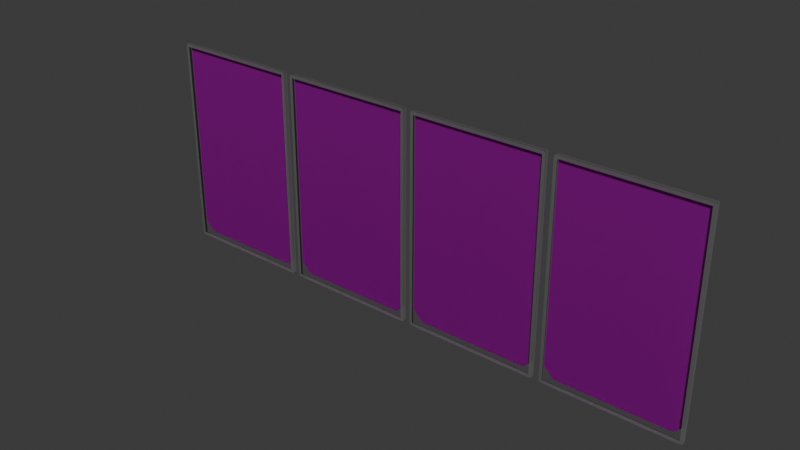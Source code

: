# Source: CardAnim.blend  (saved by Blender 4.1.23; exported with 4.5.12 LTS)
import bpy
from mathutils import Matrix  # noqa: F401  (used for matrix-valued properties, if any)

bpy.ops.wm.read_factory_settings(use_empty=True)
scene = bpy.context.scene
scene.name = 'Scene'

# ---- collections
col_collection = bpy.data.collections.new('Collection'); scene.collection.children.link(col_collection)

# ---- images (referenced by path relative to the original .blend; pixels are not part of the script)
import os
ASSET_DIR = os.environ.get("B2B_ASSET_DIR", "")  # directory of the original .blend (textures are referenced by path, not embedded)
HERE = os.path.dirname(os.path.abspath(__file__))  # packed textures are extracted next to this script under _unpacked/

def load_image(name, relpath, width, height, colorspace="sRGB"):
    """Load a texture the original file referenced (path relative to the .blend, or extracted next to this script)."""
    p = next((c for c in (os.path.join(HERE, relpath), os.path.join(ASSET_DIR, relpath)) if relpath and os.path.exists(c)), "")
    if p:
        img = bpy.data.images.load(p, check_existing=True)
        img.name = name
    else:  # same state as the original file: an image datablock whose file is absent (Cycles renders it pink)
        img = bpy.data.images.new(name, width, height)
        img.source = "FILE"
        img.filepath = "//" + (relpath or name)
    img.colorspace_settings.name = colorspace
    return img
img_texture_0_ia4_png = load_image('Texture_0_IA4.png', 'Texture_0_IA4.png', 1024, 1024, 'sRGB')

# ---- materials (node trees are filled in below, after node groups)
mat_joint_1_object_0_material_0 = bpy.data.materials.new('Joint_1_Object_0_Material_0')
mat_joint_1_object_0_material_0.use_transparent_shadow = False
mat_joint_1_object_0_material_0.metallic = 1.0
mat_joint_1_object_1_material_1 = bpy.data.materials.new('Joint_1_Object_1_Material_1')
mat_joint_1_object_1_material_1.use_transparent_shadow = False
mat_joint_1_object_1_material_1.diffuse_color = (0.8, 0.8, 0.8, 0.7)
mat_joint_1_object_1_material_1.metallic = 1.0
mat_joint_2_object_0_material_0 = bpy.data.materials.new('Joint_2_Object_0_Material_0')
mat_joint_2_object_0_material_0.use_transparent_shadow = False
mat_joint_2_object_0_material_0.metallic = 1.0
mat_joint_2_object_1_material_1 = bpy.data.materials.new('Joint_2_Object_1_Material_1')
mat_joint_2_object_1_material_1.use_transparent_shadow = False
mat_joint_2_object_1_material_1.diffuse_color = (0.8, 0.8, 0.8, 0.7)
mat_joint_2_object_1_material_1.metallic = 1.0
mat_joint_3_object_0_material_0 = bpy.data.materials.new('Joint_3_Object_0_Material_0')
mat_joint_3_object_0_material_0.use_transparent_shadow = False
mat_joint_3_object_0_material_0.metallic = 1.0
mat_joint_3_object_1_material_1 = bpy.data.materials.new('Joint_3_Object_1_Material_1')
mat_joint_3_object_1_material_1.use_transparent_shadow = False
mat_joint_3_object_1_material_1.diffuse_color = (0.8, 0.8, 0.8, 0.7)
mat_joint_3_object_1_material_1.metallic = 1.0
mat_joint_4_object_0_material_0 = bpy.data.materials.new('Joint_4_Object_0_Material_0')
mat_joint_4_object_0_material_0.use_transparent_shadow = False
mat_joint_4_object_0_material_0.metallic = 1.0
mat_joint_4_object_1_material_1 = bpy.data.materials.new('Joint_4_Object_1_Material_1')
mat_joint_4_object_1_material_1.use_transparent_shadow = False
mat_joint_4_object_1_material_1.diffuse_color = (0.8, 0.8, 0.8, 0.7)
mat_joint_4_object_1_material_1.metallic = 1.0

# ---- material node trees
mat_joint_1_object_0_material_0.use_nodes = True; mat_joint_1_object_0_material_0.node_tree.nodes.clear()
_N = mat_joint_1_object_0_material_0.node_tree.nodes; _L = mat_joint_1_object_0_material_0.node_tree.links
n0 = _N.new('ShaderNodeBsdfPrincipled'); n0.name = 'Principled BSDF'; n0.location = (0, 300)
n0.inputs[1].default_value = 1.0
n0.inputs[27].default_value = (0.0, 0.0, 0.0, 1.0)
n1 = _N.new('ShaderNodeOutputMaterial'); n1.name = 'Material Output'; n1.location = (300, 300)
n2 = _N.new('ShaderNodeTexImage'); n2.name = 'Image Texture'; n2.location = (-300, 300)
n2.label = 'Base Color'
n2.image = img_texture_0_ia4_png
n3 = _N.new('ShaderNodeRGB'); n3.name = 'RGB'; n3.location = (-300, 0)
n3.label = 'Ambient'
n3.outputs[0].default_value = (0.502, 0.502, 0.502, 1.0)
n4 = _N.new('ShaderNodeRGB'); n4.name = 'RGB.001'; n4.location = (-300, -300)
n4.label = 'Specular IOR Level'
n4.outputs[0].default_value = (1.0, 1.0, 1.0, 1.0)
n5 = _N.new('ShaderNodeRGB'); n5.name = 'RGB.002'; n5.location = (-300, -600)
n5.label = 'Reflective'
n5.outputs[0].default_value = (1.0, 1.0, 1.0, 1.0)
_L.new(n0.outputs[0], n1.inputs[0])
_L.new(n2.outputs[0], n0.inputs[0])
n1.is_active_output = True
mat_joint_1_object_1_material_1.use_nodes = True; mat_joint_1_object_1_material_1.node_tree.nodes.clear()
_N = mat_joint_1_object_1_material_1.node_tree.nodes; _L = mat_joint_1_object_1_material_1.node_tree.links
n0 = _N.new('ShaderNodeBsdfPrincipled'); n0.name = 'Principled BSDF'; n0.location = (0, 300)
n0.inputs[1].default_value = 1.0
n0.inputs[4].default_value = 0.7
n0.inputs[27].default_value = (0.0, 0.0, 0.0, 1.0)
n1 = _N.new('ShaderNodeOutputMaterial'); n1.name = 'Material Output'; n1.location = (300, 300)
n2 = _N.new('ShaderNodeRGB'); n2.name = 'RGB'; n2.location = (-300, 300)
n2.label = 'Ambient'
n2.outputs[0].default_value = (0.502, 0.502, 0.502, 1.0)
n3 = _N.new('ShaderNodeRGB'); n3.name = 'RGB.001'; n3.location = (-300, 0)
n3.label = 'Specular IOR Level'
n3.outputs[0].default_value = (1.0, 1.0, 1.0, 1.0)
n4 = _N.new('ShaderNodeRGB'); n4.name = 'RGB.002'; n4.location = (-300, -300)
n4.label = 'Reflective'
n4.outputs[0].default_value = (1.0, 1.0, 1.0, 1.0)
_L.new(n0.outputs[0], n1.inputs[0])
n1.is_active_output = True
mat_joint_2_object_0_material_0.use_nodes = True; mat_joint_2_object_0_material_0.node_tree.nodes.clear()
_N = mat_joint_2_object_0_material_0.node_tree.nodes; _L = mat_joint_2_object_0_material_0.node_tree.links
n0 = _N.new('ShaderNodeBsdfPrincipled'); n0.name = 'Principled BSDF'; n0.location = (0, 300)
n0.inputs[1].default_value = 1.0
n0.inputs[27].default_value = (0.0, 0.0, 0.0, 1.0)
n1 = _N.new('ShaderNodeOutputMaterial'); n1.name = 'Material Output'; n1.location = (300, 300)
n2 = _N.new('ShaderNodeTexImage'); n2.name = 'Image Texture'; n2.location = (-300, 300)
n2.label = 'Base Color'
n2.image = img_texture_0_ia4_png
n3 = _N.new('ShaderNodeRGB'); n3.name = 'RGB'; n3.location = (-300, 0)
n3.label = 'Ambient'
n3.outputs[0].default_value = (0.502, 0.502, 0.502, 1.0)
n4 = _N.new('ShaderNodeRGB'); n4.name = 'RGB.001'; n4.location = (-300, -300)
n4.label = 'Specular IOR Level'
n4.outputs[0].default_value = (1.0, 1.0, 1.0, 1.0)
n5 = _N.new('ShaderNodeRGB'); n5.name = 'RGB.002'; n5.location = (-300, -600)
n5.label = 'Reflective'
n5.outputs[0].default_value = (1.0, 1.0, 1.0, 1.0)
_L.new(n0.outputs[0], n1.inputs[0])
_L.new(n2.outputs[0], n0.inputs[0])
n1.is_active_output = True
mat_joint_2_object_1_material_1.use_nodes = True; mat_joint_2_object_1_material_1.node_tree.nodes.clear()
_N = mat_joint_2_object_1_material_1.node_tree.nodes; _L = mat_joint_2_object_1_material_1.node_tree.links
n0 = _N.new('ShaderNodeBsdfPrincipled'); n0.name = 'Principled BSDF'; n0.location = (0, 300)
n0.inputs[1].default_value = 1.0
n0.inputs[4].default_value = 0.7
n0.inputs[27].default_value = (0.0, 0.0, 0.0, 1.0)
n1 = _N.new('ShaderNodeOutputMaterial'); n1.name = 'Material Output'; n1.location = (300, 300)
n2 = _N.new('ShaderNodeRGB'); n2.name = 'RGB'; n2.location = (-300, 300)
n2.label = 'Ambient'
n2.outputs[0].default_value = (0.502, 0.502, 0.502, 1.0)
n3 = _N.new('ShaderNodeRGB'); n3.name = 'RGB.001'; n3.location = (-300, 0)
n3.label = 'Specular IOR Level'
n3.outputs[0].default_value = (1.0, 1.0, 1.0, 1.0)
n4 = _N.new('ShaderNodeRGB'); n4.name = 'RGB.002'; n4.location = (-300, -300)
n4.label = 'Reflective'
n4.outputs[0].default_value = (1.0, 1.0, 1.0, 1.0)
_L.new(n0.outputs[0], n1.inputs[0])
n1.is_active_output = True
mat_joint_3_object_0_material_0.use_nodes = True; mat_joint_3_object_0_material_0.node_tree.nodes.clear()
_N = mat_joint_3_object_0_material_0.node_tree.nodes; _L = mat_joint_3_object_0_material_0.node_tree.links
n0 = _N.new('ShaderNodeBsdfPrincipled'); n0.name = 'Principled BSDF'; n0.location = (0, 300)
n0.inputs[1].default_value = 1.0
n0.inputs[27].default_value = (0.0, 0.0, 0.0, 1.0)
n1 = _N.new('ShaderNodeOutputMaterial'); n1.name = 'Material Output'; n1.location = (300, 300)
n2 = _N.new('ShaderNodeTexImage'); n2.name = 'Image Texture'; n2.location = (-300, 300)
n2.label = 'Base Color'
n2.image = img_texture_0_ia4_png
n3 = _N.new('ShaderNodeRGB'); n3.name = 'RGB'; n3.location = (-300, 0)
n3.label = 'Ambient'
n3.outputs[0].default_value = (0.502, 0.502, 0.502, 1.0)
n4 = _N.new('ShaderNodeRGB'); n4.name = 'RGB.001'; n4.location = (-300, -300)
n4.label = 'Specular IOR Level'
n4.outputs[0].default_value = (1.0, 1.0, 1.0, 1.0)
n5 = _N.new('ShaderNodeRGB'); n5.name = 'RGB.002'; n5.location = (-300, -600)
n5.label = 'Reflective'
n5.outputs[0].default_value = (1.0, 1.0, 1.0, 1.0)
_L.new(n0.outputs[0], n1.inputs[0])
_L.new(n2.outputs[0], n0.inputs[0])
n1.is_active_output = True
mat_joint_3_object_1_material_1.use_nodes = True; mat_joint_3_object_1_material_1.node_tree.nodes.clear()
_N = mat_joint_3_object_1_material_1.node_tree.nodes; _L = mat_joint_3_object_1_material_1.node_tree.links
n0 = _N.new('ShaderNodeBsdfPrincipled'); n0.name = 'Principled BSDF'; n0.location = (0, 300)
n0.inputs[1].default_value = 1.0
n0.inputs[4].default_value = 0.7
n0.inputs[27].default_value = (0.0, 0.0, 0.0, 1.0)
n1 = _N.new('ShaderNodeOutputMaterial'); n1.name = 'Material Output'; n1.location = (300, 300)
n2 = _N.new('ShaderNodeRGB'); n2.name = 'RGB'; n2.location = (-300, 300)
n2.label = 'Ambient'
n2.outputs[0].default_value = (0.502, 0.502, 0.502, 1.0)
n3 = _N.new('ShaderNodeRGB'); n3.name = 'RGB.001'; n3.location = (-300, 0)
n3.label = 'Specular IOR Level'
n3.outputs[0].default_value = (1.0, 1.0, 1.0, 1.0)
n4 = _N.new('ShaderNodeRGB'); n4.name = 'RGB.002'; n4.location = (-300, -300)
n4.label = 'Reflective'
n4.outputs[0].default_value = (1.0, 1.0, 1.0, 1.0)
_L.new(n0.outputs[0], n1.inputs[0])
n1.is_active_output = True
mat_joint_4_object_0_material_0.use_nodes = True; mat_joint_4_object_0_material_0.node_tree.nodes.clear()
_N = mat_joint_4_object_0_material_0.node_tree.nodes; _L = mat_joint_4_object_0_material_0.node_tree.links
n0 = _N.new('ShaderNodeBsdfPrincipled'); n0.name = 'Principled BSDF'; n0.location = (0, 300)
n0.inputs[1].default_value = 1.0
n0.inputs[27].default_value = (0.0, 0.0, 0.0, 1.0)
n1 = _N.new('ShaderNodeOutputMaterial'); n1.name = 'Material Output'; n1.location = (300, 300)
n2 = _N.new('ShaderNodeTexImage'); n2.name = 'Image Texture'; n2.location = (-300, 300)
n2.label = 'Base Color'
n2.image = img_texture_0_ia4_png
n3 = _N.new('ShaderNodeRGB'); n3.name = 'RGB'; n3.location = (-300, 0)
n3.label = 'Ambient'
n3.outputs[0].default_value = (0.502, 0.502, 0.502, 1.0)
n4 = _N.new('ShaderNodeRGB'); n4.name = 'RGB.001'; n4.location = (-300, -300)
n4.label = 'Specular IOR Level'
n4.outputs[0].default_value = (1.0, 1.0, 1.0, 1.0)
n5 = _N.new('ShaderNodeRGB'); n5.name = 'RGB.002'; n5.location = (-300, -600)
n5.label = 'Reflective'
n5.outputs[0].default_value = (1.0, 1.0, 1.0, 1.0)
_L.new(n0.outputs[0], n1.inputs[0])
_L.new(n2.outputs[0], n0.inputs[0])
n1.is_active_output = True
mat_joint_4_object_1_material_1.use_nodes = True; mat_joint_4_object_1_material_1.node_tree.nodes.clear()
_N = mat_joint_4_object_1_material_1.node_tree.nodes; _L = mat_joint_4_object_1_material_1.node_tree.links
n0 = _N.new('ShaderNodeBsdfPrincipled'); n0.name = 'Principled BSDF'; n0.location = (0, 300)
n0.inputs[1].default_value = 1.0
n0.inputs[4].default_value = 0.7
n0.inputs[27].default_value = (0.0, 0.0, 0.0, 1.0)
n1 = _N.new('ShaderNodeOutputMaterial'); n1.name = 'Material Output'; n1.location = (300, 300)
n2 = _N.new('ShaderNodeRGB'); n2.name = 'RGB'; n2.location = (-300, 300)
n2.label = 'Ambient'
n2.outputs[0].default_value = (0.502, 0.502, 0.502, 1.0)
n3 = _N.new('ShaderNodeRGB'); n3.name = 'RGB.001'; n3.location = (-300, 0)
n3.label = 'Specular IOR Level'
n3.outputs[0].default_value = (1.0, 1.0, 1.0, 1.0)
n4 = _N.new('ShaderNodeRGB'); n4.name = 'RGB.002'; n4.location = (-300, -300)
n4.label = 'Reflective'
n4.outputs[0].default_value = (1.0, 1.0, 1.0, 1.0)
_L.new(n0.outputs[0], n1.inputs[0])
n1.is_active_output = True

# ---- world
world_world = bpy.data.worlds.new('World'); scene.world = world_world
world_world.use_nodes = True; world_world.node_tree.nodes.clear()
_N = world_world.node_tree.nodes; _L = world_world.node_tree.links
n0 = _N.new('ShaderNodeOutputWorld'); n0.name = 'World Output'; n0.location = (300, 300)
n1 = _N.new('ShaderNodeBackground'); n1.name = 'Background'; n1.location = (10, 300)
n1.inputs[0].default_value = (0.05088, 0.05088, 0.05088, 1.0)
_L.new(n1.outputs[0], n0.inputs[0])
n0.is_active_output = True
world_world.color = (0.05088, 0.05088, 0.05088)
world_world.use_sun_shadow = False
world_world.sun_shadow_jitter_overblur = 0.0

# ---- meshes
me_joint_1_object_0_single = bpy.data.meshes.new('Joint_1_Object_0_SINGLE')
me_joint_1_object_0_single.from_pydata([(-21.86, 1.475, -0.375), (-12.0, 2.267, -0.375), (-12.79, 1.475, -0.375), (-22.65, 2.267, -0.375), (-22.65, 18.12, -0.375), (-12.0, 18.12, -0.375)], [], [(0, 2, 1), (3, 0, 1), (4, 3, 1), (4, 1, 5)])
_uv = me_joint_1_object_0_single.uv_layers.new(name='Joint_1_Object_0_SINGLE-geometry-TEXCOORD')
_uv.uv.foreach_set('vector', [0.07397, 0.0, 0.926, 0.0, 1.0, 0.04761, 0.0, 0.04761, 0.07397, 0.0, 1.0, 0.04761, 0.0, 1.0, 0.0, 0.04761, 1.0, 0.04761, 0.0, 1.0, 1.0, 0.04761, 1.0, 1.0])
me_joint_1_object_0_single.materials.append(mat_joint_1_object_0_material_0)
me_joint_1_object_0_single.update()
me_joint_1_object_0_single.normals_split_custom_set([tuple(v) for v in zip(*[iter([1.0, 0.0, -4.371e-08, 1.0, 1.374e-05, -4.371e-08, 1.0, -2.152e-05, -4.371e-08, 1.0, 4.449e-05, -4.371e-08, 1.0, 7.548e-05, -4.371e-08, 1.0, 4.681e-06, -4.371e-08, 1.0, -3.911e-05, -4.371e-08, 1.0, 0.0, -4.371e-08, 1.0, 1.767e-05, -4.371e-08, 1.0, 4.083e-06, -4.371e-08, 1.0, -1.316e-05, -4.371e-08, 1.0, -4.777e-05, -4.371e-08])] * 3)])
me_joint_1_object_1_single = bpy.data.meshes.new('Joint_1_Object_1_SINGLE')
me_joint_1_object_1_single.from_pydata([(-22.62, 18.24, 0.0), (-12.03, 18.24, 0.0), (-12.11, 17.98, 0.0), (-22.74, 18.2, -0.375), (-11.91, 18.2, -0.375), (-11.91, 18.2, -0.002929), (-11.85, 18.06, 0.0), (-11.91, 1.126, -0.375), (-11.85, 1.271, 0.0), (-12.11, 1.349, 0.0), (-12.03, 1.093, 0.0), (-22.62, 1.093, 0.0), (-22.54, 1.349, 0.0), (-22.8, 1.271, 0.0), (-22.8, 18.06, 0.0), (-22.54, 17.98, 0.0), (-22.74, 18.2, -0.002929), (-22.74, 1.126, -0.375), (-22.74, 1.126, -0.002929), (-11.91, 1.126, -0.002929)], [], [(0, 2, 1), (3, 0, 1), (4, 3, 1), (5, 4, 1), (5, 1, 2), (5, 2, 6), (4, 5, 6), (7, 4, 6), (8, 7, 6), (8, 6, 2), (8, 2, 9), (10, 8, 9), (11, 10, 9), (11, 9, 12), (13, 11, 12), (14, 13, 12), (14, 12, 15), (16, 14, 15), (0, 16, 15), (0, 15, 2), (16, 0, 3), (14, 16, 3), (13, 14, 3), (13, 3, 17), (13, 17, 18), (11, 13, 18), (11, 18, 17), (10, 11, 17), (10, 17, 7), (19, 10, 7), (19, 7, 8), (10, 19, 8)])
me_joint_1_object_1_single.materials.append(mat_joint_1_object_1_material_1)
me_joint_1_object_1_single.update()
me_joint_1_object_1_single.normals_split_custom_set([tuple(v) for v in zip(*[iter([1.0, -7.616e-06, -4.371e-08, 1.0, -3.761e-05, -4.371e-08, 1.0, 4.235e-05, -4.371e-08, 1.0, -3.912e-08, 1.198e-05, 1.0, 9.617e-07, -8.688e-08, 1.0, -5.549e-06, -6.155e-05, 1.0, -7.085e-06, -7.396e-05, 1.0, 8.815e-07, 1.024e-05, 1.0, -5.249e-06, -6.351e-05, 1.0, 1.638e-05, -6.268e-05, 1.0, 1.508e-05, -4.7e-05, 1.0, 1.162e-05, 2.044e-05, 1.0, -5.308e-05, -3.057e-05, 1.0, -3.377e-05, -2.974e-05, 1.0, 1.433e-05, -2.945e-05, 1.0, -5.35e-05, -6.109e-05, 1.0, 0.000129, -6.441e-05, 1.0, 6.557e-07, -6.208e-05, 1.0, 5.278e-05, -1.199e-05, 1.0, 5.381e-05, -2.608e-07, 1.0, 4.974e-05, 1.639e-05, 1.0, -2.231e-06, -4.846e-05, 1.0, -3.155e-06, -4.846e-05, 1.0, 1.186e-06, -4.846e-05, 1.0, 8.345e-06, -4.845e-05, 1.0, 3.048e-06, -4.846e-05, 1.0, -7.261e-07, -4.844e-05, 1.0, -4.928e-05, -4.371e-08, 1.0, 1.58e-06, -4.371e-08, 1.0, 4.372e-05, -4.371e-08, 1.0, 4.531e-05, -4.371e-08, 1.0, 4.338e-05, -4.371e-08, 1.0, -6.765e-05, -4.371e-08, 1.0, 2.095e-05, -4.371e-08, 1.0, 2.348e-05, -4.371e-08, 1.0, 4.819e-05, -4.371e-08, 1.0, 0.0, -4.371e-08, 1.0, -6.688e-05, -4.371e-08, 1.0, 5.787e-05, -4.371e-08, 1.0, 4.684e-05, -4.371e-08, 1.0, 4.307e-05, -4.371e-08, 1.0, 2.682e-05, -4.371e-08, 1.0, 3.976e-05, -4.371e-08, 1.0, 2.593e-05, -4.371e-08, 1.0, 7.328e-05, -4.371e-08, 1.0, 4.338e-05, -4.371e-08, 1.0, 7.004e-05, -4.371e-08, 1.0, 4.603e-05, -4.371e-08, 1.0, 2.365e-05, -4.371e-08, 1.0, -4.928e-05, -4.371e-08, 1.0, -2.688e-05, -4.371e-08, 1.0, 5.865e-05, 1.292e-05, 1.0, -2.691e-05, 1.424e-05, 1.0, 1.463e-05, 1.348e-05, 1.0, 9.939e-05, 3.09e-05, 1.0, 5.293e-05, 3.015e-05, 1.0, -0.0001149, 2.916e-05, 1.0, -8.178e-05, -4.371e-08, 1.0, 0.0, -4.371e-08, 1.0, -5.102e-05, -4.371e-08, 1.0, -9.493e-06, 4.834e-06, 1.0, -9.507e-06, 5.764e-05, 1.0, -9.477e-06, 8.256e-05, 1.0, -1.624e-05, -1.98e-05, 1.0, -3.198e-05, -2.208e-05, 1.0, -2.795e-05, -5.946e-06, 1.0, -2.231e-06, -4.396e-06, 1.0, 3.226e-06, -4.407e-06, 1.0, 3.056e-06, -4.411e-06, 1.0, -1.493e-06, -4.396e-06, 1.0, -7.264e-07, -4.396e-06, 1.0, -4.236e-06, -4.403e-06, 1.0, 1.621e-05, -3.542e-05, 1.0, 2.792e-05, -1.766e-05, 1.0, 3.199e-05, 2.187e-05, 1.0, 9.179e-06, -6.463e-06, 1.0, -8.357e-05, -9.466e-06, 1.0, -7.488e-05, -9.185e-06, 1.0, 2.334e-05, 1.495e-05, 1.0, 2.335e-05, -1.76e-05, 1.0, 2.337e-05, 4.435e-05, 1.0, 6.529e-06, -7.179e-05, 1.0, -3.682e-06, 4.122e-05, 1.0, 3e-06, -3.272e-05, 1.0, 2.67e-06, -2.968e-05, 1.0, 4.353e-08, 3.933e-09, 1.0, 1.057e-05, -0.0001152, 1.0, -3.009e-05, 5.29e-05, 1.0, -2.547e-05, -2.322e-05, 1.0, -2.892e-05, -8.628e-05, 1.0, -5.895e-05, -7.65e-06, 1.0, -5.835e-05, 4.098e-05, 1.0, -5.645e-05, 8.21e-07, 1.0, 8.912e-05, -3.806e-05, 1.0, 1.711e-05, -4.039e-05, 1.0, -0.0001317, -4.544e-05])] * 3)])
me_joint_2_object_0_single = bpy.data.meshes.new('Joint_2_Object_0_SINGLE')
me_joint_2_object_0_single.from_pydata([(-10.31, 1.475, -0.375), (-0.45, 2.267, -0.375), (-1.238, 1.475, -0.375), (-11.1, 2.267, -0.375), (-11.1, 18.12, -0.375), (-0.45, 18.12, -0.375)], [], [(0, 2, 1), (3, 0, 1), (4, 3, 1), (4, 1, 5)])
_uv = me_joint_2_object_0_single.uv_layers.new(name='Joint_2_Object_0_SINGLE-geometry-TEXCOORD')
_uv.uv.foreach_set('vector', [0.07397, 0.0, 0.926, 0.0, 1.0, 0.04761, 0.0, 0.04761, 0.07397, 0.0, 1.0, 0.04761, 0.0, 1.0, 0.0, 0.04761, 1.0, 0.04761, 0.0, 1.0, 1.0, 0.04761, 1.0, 1.0])
me_joint_2_object_0_single.materials.append(mat_joint_2_object_0_material_0)
me_joint_2_object_0_single.update()
me_joint_2_object_0_single.normals_split_custom_set([tuple(v) for v in zip(*[iter([1.0, 0.0, -4.371e-08, 1.0, 1.374e-05, -4.371e-08, 1.0, -2.154e-05, -4.371e-08, 1.0, 4.438e-05, -4.371e-08, 1.0, 7.544e-05, -4.371e-08, 1.0, 4.681e-06, -4.371e-08, 1.0, -3.911e-05, -4.371e-08, 1.0, 0.0, -4.371e-08, 1.0, 1.767e-05, -4.371e-08, 1.0, 4.083e-06, -4.371e-08, 1.0, -1.316e-05, -4.371e-08, 1.0, -4.777e-05, -4.371e-08])] * 3)])
me_joint_2_object_1_single = bpy.data.meshes.new('Joint_2_Object_1_SINGLE')
me_joint_2_object_1_single.from_pydata([(-11.07, 18.24, 0.0), (-0.4845, 18.24, 0.0), (-0.5559, 17.98, 0.0), (-11.19, 18.2, -0.375), (-0.3556, 18.2, -0.375), (-0.3556, 18.2, -0.002929), (-0.3001, 18.06, 0.0), (-0.3556, 1.126, -0.375), (-0.3001, 1.271, 0.0), (-0.5559, 1.349, 0.0), (-0.4845, 1.093, 0.0), (-11.07, 1.093, 0.0), (-10.99, 1.349, 0.0), (-11.25, 1.271, 0.0), (-11.25, 18.06, 0.0), (-10.99, 17.98, 0.0), (-11.19, 18.2, -0.002929), (-11.19, 1.126, -0.375), (-11.19, 1.126, -0.002929), (-0.3556, 1.126, -0.002929)], [], [(0, 2, 1), (3, 0, 1), (4, 3, 1), (5, 4, 1), (5, 1, 2), (5, 2, 6), (4, 5, 6), (7, 4, 6), (8, 7, 6), (8, 6, 2), (8, 2, 9), (10, 8, 9), (11, 10, 9), (11, 9, 12), (13, 11, 12), (14, 13, 12), (14, 12, 15), (16, 14, 15), (0, 16, 15), (0, 15, 2), (16, 0, 3), (14, 16, 3), (13, 14, 3), (13, 3, 17), (13, 17, 18), (11, 13, 18), (11, 18, 17), (10, 11, 17), (10, 17, 7), (19, 10, 7), (19, 7, 8), (10, 19, 8)])
me_joint_2_object_1_single.materials.append(mat_joint_2_object_1_material_1)
me_joint_2_object_1_single.update()
me_joint_2_object_1_single.normals_split_custom_set([tuple(v) for v in zip(*[iter([1.0, -7.616e-06, -4.371e-08, 1.0, -3.761e-05, -4.371e-08, 1.0, 4.235e-05, -4.371e-08, 1.0, -3.912e-08, 1.198e-05, 1.0, 9.617e-07, -8.688e-08, 1.0, -5.549e-06, -6.155e-05, 1.0, -7.085e-06, -7.396e-05, 1.0, 8.815e-07, 1.024e-05, 1.0, -5.249e-06, -6.354e-05, 1.0, 9.879e-06, -6.268e-05, 1.0, 9.909e-06, -4.703e-05, 1.0, 9.665e-06, 2.044e-05, 1.0, -5.308e-05, -3.045e-05, 1.0, -3.377e-05, -2.962e-05, 1.0, 1.433e-05, -2.957e-05, 1.0, -5.35e-05, -6.109e-05, 1.0, 0.000129, -6.441e-05, 1.0, 6.557e-07, -6.208e-05, 1.0, 1.863e-05, -1.199e-05, 1.0, 1.863e-05, -2.598e-07, 1.0, 1.854e-05, 1.639e-05, 1.0, -2.231e-06, -4.846e-05, 1.0, -3.155e-06, -4.846e-05, 1.0, 1.186e-06, -4.846e-05, 1.0, 8.345e-06, -4.845e-05, 1.0, 3.048e-06, -4.846e-05, 1.0, -7.261e-07, -4.844e-05, 1.0, -4.928e-05, -4.371e-08, 1.0, 1.58e-06, -4.371e-08, 1.0, 4.372e-05, -4.371e-08, 1.0, 4.531e-05, -4.371e-08, 1.0, 4.338e-05, -4.371e-08, 1.0, -6.765e-05, -4.371e-08, 1.0, 2.095e-05, -4.371e-08, 1.0, 2.348e-05, -4.371e-08, 1.0, 4.819e-05, -4.371e-08, 1.0, 0.0, -4.371e-08, 1.0, -6.688e-05, -4.371e-08, 1.0, 5.787e-05, -4.371e-08, 1.0, 4.68e-05, -4.371e-08, 1.0, 4.307e-05, -4.371e-08, 1.0, 2.67e-05, -4.371e-08, 1.0, 3.809e-05, -4.371e-08, 1.0, 2.196e-05, -4.371e-08, 1.0, 6.72e-05, -4.371e-08, 1.0, 4.338e-05, -4.371e-08, 1.0, 6.613e-05, -4.371e-08, 1.0, 4.471e-05, -4.371e-08, 1.0, 2.722e-05, -4.371e-08, 1.0, -4.928e-05, -4.371e-08, 1.0, -2.557e-05, -4.371e-08, 1.0, 6.101e-05, 1.264e-05, 1.0, -2.584e-05, 1.446e-05, 1.0, 1.884e-05, 1.364e-05, 1.0, 0.0001041, 3.121e-05, 1.0, 5.415e-05, 2.997e-05, 1.0, -0.0001089, 2.996e-05, 1.0, -8.157e-05, -4.371e-08, 1.0, 0.0, -4.371e-08, 1.0, -5.102e-05, -4.371e-08, 1.0, -9.493e-06, 4.834e-06, 1.0, -9.507e-06, 5.764e-05, 1.0, -9.477e-06, 8.256e-05, 1.0, -2.196e-05, -1.976e-05, 1.0, -2.792e-05, -2.208e-05, 1.0, -2.632e-05, -5.931e-06, 1.0, -2.231e-06, 5.811e-07, 1.0, 3.204e-06, 5.7e-07, 1.0, 3.053e-06, 5.811e-07, 1.0, -1.443e-06, 5.811e-07, 1.0, -7.264e-07, 5.96e-07, 1.0, -4.202e-06, 5.811e-07, 1.0, 2.196e-05, -3.541e-05, 1.0, 2.629e-05, -1.753e-05, 1.0, 2.793e-05, 2.19e-05, 1.0, 1.21e-05, -6.285e-06, 1.0, -7.778e-05, -8.717e-06, 1.0, -7.352e-05, -9.056e-06, 1.0, 2.334e-05, 1.495e-05, 1.0, 2.335e-05, -1.76e-05, 1.0, 2.337e-05, 4.435e-05, 1.0, 6.529e-06, -7.179e-05, 1.0, -3.681e-06, 4.122e-05, 1.0, 3e-06, -3.272e-05, 1.0, 2.67e-06, -2.968e-05, 1.0, 4.353e-08, 3.933e-09, 1.0, 1.057e-05, -0.0001152, 1.0, -2.369e-05, 5.29e-05, 1.0, -2.351e-05, -2.322e-05, 1.0, -2.371e-05, -8.628e-05, 1.0, -1.848e-05, -7.651e-06, 1.0, -1.848e-05, 4.101e-05, 1.0, -1.838e-05, 8.2e-07, 1.0, 8.912e-05, -3.818e-05, 1.0, 1.711e-05, -4.051e-05, 1.0, -0.0001317, -4.533e-05])] * 3)])
me_joint_3_object_0_single = bpy.data.meshes.new('Joint_3_Object_0_SINGLE')
me_joint_3_object_0_single.from_pydata([(1.238, 1.475, -0.375), (11.1, 2.267, -0.375), (10.31, 1.475, -0.375), (0.45, 2.267, -0.375), (0.45, 18.12, -0.375), (11.1, 18.12, -0.375)], [], [(0, 2, 1), (3, 0, 1), (4, 3, 1), (4, 1, 5)])
_uv = me_joint_3_object_0_single.uv_layers.new(name='Joint_3_Object_0_SINGLE-geometry-TEXCOORD')
_uv.uv.foreach_set('vector', [0.07397, 0.0, 0.926, 0.0, 1.0, 0.04761, 0.0, 0.04761, 0.07397, 0.0, 1.0, 0.04761, 0.0, 1.0, 0.0, 0.04761, 1.0, 0.04761, 0.0, 1.0, 1.0, 0.04761, 1.0, 1.0])
me_joint_3_object_0_single.materials.append(mat_joint_3_object_0_material_0)
me_joint_3_object_0_single.update()
me_joint_3_object_0_single.normals_split_custom_set([tuple(v) for v in zip(*[iter([1.0, 0.0, -4.371e-08, 1.0, 1.374e-05, -4.371e-08, 1.0, -2.154e-05, -4.371e-08, 1.0, 4.435e-05, -4.371e-08, 1.0, 7.545e-05, -4.371e-08, 1.0, 4.681e-06, -4.371e-08, 1.0, -3.911e-05, -4.371e-08, 1.0, 0.0, -4.371e-08, 1.0, 1.767e-05, -4.371e-08, 1.0, 4.083e-06, -4.371e-08, 1.0, -1.316e-05, -4.371e-08, 1.0, -4.777e-05, -4.371e-08])] * 3)])
me_joint_3_object_1_single = bpy.data.meshes.new('Joint_3_Object_1_SINGLE')
me_joint_3_object_1_single.from_pydata([(0.4844, 18.24, 0.0), (11.07, 18.24, 0.0), (10.99, 17.98, 0.0), (0.3555, 18.2, -0.375), (11.19, 18.2, -0.375), (11.19, 18.2, -0.002929), (11.25, 18.06, 0.0), (11.19, 1.126, -0.375), (11.25, 1.271, 0.0), (10.99, 1.349, 0.0), (11.07, 1.093, 0.0), (0.4844, 1.093, 0.0), (0.5558, 1.349, 0.0), (0.3, 1.271, 0.0), (0.3, 18.06, 0.0), (0.5558, 17.98, 0.0), (0.3555, 18.2, -0.002929), (0.3555, 1.126, -0.375), (0.3555, 1.126, -0.002929), (11.19, 1.126, -0.002929)], [], [(0, 2, 1), (3, 0, 1), (4, 3, 1), (5, 4, 1), (5, 1, 2), (5, 2, 6), (4, 5, 6), (7, 4, 6), (8, 7, 6), (8, 6, 2), (8, 2, 9), (10, 8, 9), (11, 10, 9), (11, 9, 12), (13, 11, 12), (14, 13, 12), (14, 12, 15), (16, 14, 15), (0, 16, 15), (0, 15, 2), (16, 0, 3), (14, 16, 3), (13, 14, 3), (13, 3, 17), (13, 17, 18), (11, 13, 18), (11, 18, 17), (10, 11, 17), (10, 17, 7), (19, 10, 7), (19, 7, 8), (10, 19, 8)])
me_joint_3_object_1_single.materials.append(mat_joint_3_object_1_material_1)
me_joint_3_object_1_single.update()
me_joint_3_object_1_single.normals_split_custom_set([tuple(v) for v in zip(*[iter([1.0, -7.616e-06, -4.371e-08, 1.0, -3.761e-05, -4.371e-08, 1.0, 4.235e-05, -4.371e-08, 1.0, -3.912e-08, 1.198e-05, 1.0, 9.617e-07, -8.688e-08, 1.0, -5.549e-06, -6.155e-05, 1.0, -7.085e-06, -7.396e-05, 1.0, 8.815e-07, 1.024e-05, 1.0, -5.249e-06, -6.354e-05, 1.0, 2.444e-06, -6.268e-05, 1.0, 3.859e-06, -4.7e-05, 1.0, 7.324e-06, 2.044e-05, 1.0, -5.309e-05, -3.045e-05, 1.0, -3.377e-05, -2.962e-05, 1.0, 1.433e-05, -2.981e-05, 1.0, -5.35e-05, -6.109e-05, 1.0, 0.000129, -6.441e-05, 1.0, 6.557e-07, -6.208e-05, 1.0, 2.968e-05, -1.199e-05, 1.0, 2.882e-05, -2.598e-07, 1.0, 3.198e-05, 1.639e-05, 1.0, -2.231e-06, -4.846e-05, 1.0, -3.155e-06, -4.846e-05, 1.0, 1.186e-06, -4.846e-05, 1.0, 8.345e-06, -4.845e-05, 1.0, 3.048e-06, -4.846e-05, 1.0, -7.261e-07, -4.844e-05, 1.0, -4.928e-05, -4.371e-08, 1.0, 1.58e-06, -4.371e-08, 1.0, 4.372e-05, -4.371e-08, 1.0, 4.531e-05, -4.371e-08, 1.0, 4.338e-05, -4.371e-08, 1.0, -6.765e-05, -4.371e-08, 1.0, 2.095e-05, -4.371e-08, 1.0, 2.348e-05, -4.371e-08, 1.0, 4.819e-05, -4.371e-08, 1.0, 0.0, -4.371e-08, 1.0, -6.688e-05, -4.371e-08, 1.0, 5.787e-05, -4.371e-08, 1.0, 4.68e-05, -4.371e-08, 1.0, 4.307e-05, -4.371e-08, 1.0, 2.664e-05, -4.371e-08, 1.0, 3.8e-05, -4.371e-08, 1.0, 2.122e-05, -4.371e-08, 1.0, 6.685e-05, -4.371e-08, 1.0, 4.338e-05, -4.371e-08, 1.0, 6.646e-05, -4.371e-08, 1.0, 4.493e-05, -4.371e-08, 1.0, 2.72e-05, -4.371e-08, 1.0, -4.928e-05, -4.371e-08, 1.0, -2.545e-05, -4.371e-08, 1.0, 6.163e-05, 1.263e-05, 1.0, -2.554e-05, 1.445e-05, 1.0, 1.934e-05, 1.352e-05, 1.0, 0.0001048, 3.093e-05, 1.0, 5.418e-05, 3.016e-05, 1.0, -0.0001082, 2.92e-05, 1.0, -8.187e-05, -4.371e-08, 1.0, 0.0, -4.371e-08, 1.0, -5.102e-05, -4.371e-08, 1.0, -9.821e-06, 4.834e-06, 1.0, -9.85e-06, 5.767e-05, 1.0, -9.835e-06, 8.256e-05, 1.0, -1.588e-05, -1.977e-05, 1.0, -1.588e-05, -2.208e-05, 1.0, -1.585e-05, -5.901e-06, 1.0, -2.231e-06, -7.451e-07, 1.0, 3.215e-06, -7.506e-07, 1.0, 3.054e-06, -7.6e-07, 1.0, -1.46e-06, -7.302e-07, 1.0, -7.264e-07, -7.302e-07, 1.0, -4.213e-06, -7.357e-07, 1.0, 1.588e-05, -3.538e-05, 1.0, 1.588e-05, -1.758e-05, 1.0, 1.589e-05, 2.189e-05, 1.0, 1.141e-05, -6.301e-06, 1.0, -7.942e-05, -9.246e-06, 1.0, -7.388e-05, -9.065e-06, 1.0, 2.365e-05, 1.495e-05, 1.0, 2.366e-05, -1.76e-05, 1.0, 2.368e-05, 4.438e-05, 1.0, 6.529e-06, -7.179e-05, 1.0, -3.682e-06, 4.125e-05, 1.0, 3e-06, -3.272e-05, 1.0, 2.67e-06, -2.968e-05, 1.0, 4.353e-08, 3.933e-09, 1.0, 1.057e-05, -0.0001152, 1.0, -1.625e-05, 5.29e-05, 1.0, -2.125e-05, -2.322e-05, 1.0, -1.769e-05, -8.628e-05, 1.0, -2.465e-05, -7.651e-06, 1.0, -2.518e-05, 4.102e-05, 1.0, -2.649e-05, 8.2e-07, 1.0, 8.912e-05, -3.806e-05, 1.0, 1.711e-05, -4.039e-05, 1.0, -0.0001317, -4.544e-05])] * 3)])
me_joint_4_object_0_single = bpy.data.meshes.new('Joint_4_Object_0_SINGLE')
me_joint_4_object_0_single.from_pydata([(12.79, 1.475, -0.375), (22.65, 2.267, -0.375), (21.86, 1.475, -0.375), (12.0, 2.267, -0.375), (12.0, 18.12, -0.375), (22.65, 18.12, -0.375)], [], [(0, 2, 1), (3, 0, 1), (4, 3, 1), (4, 1, 5)])
_uv = me_joint_4_object_0_single.uv_layers.new(name='Joint_4_Object_0_SINGLE-geometry-TEXCOORD')
_uv.uv.foreach_set('vector', [0.07397, 0.0, 0.926, 0.0, 1.0, 0.04761, 0.0, 0.04761, 0.07397, 0.0, 1.0, 0.04761, 0.0, 1.0, 0.0, 0.04761, 1.0, 0.04761, 0.0, 1.0, 1.0, 0.04761, 1.0, 1.0])
me_joint_4_object_0_single.materials.append(mat_joint_4_object_0_material_0)
me_joint_4_object_0_single.update()
me_joint_4_object_0_single.normals_split_custom_set([tuple(v) for v in zip(*[iter([1.0, 0.0, -4.371e-08, 1.0, 1.472e-05, -4.371e-08, 1.0, -2.082e-05, -4.371e-08, 1.0, 4.444e-05, -4.371e-08, 1.0, 7.544e-05, -4.371e-08, 1.0, 4.681e-06, -4.371e-08, 1.0, -3.911e-05, -4.371e-08, 1.0, 0.0, -4.371e-08, 1.0, 1.767e-05, -4.371e-08, 1.0, 4.083e-06, -4.371e-08, 1.0, -1.316e-05, -4.371e-08, 1.0, -4.777e-05, -4.371e-08])] * 3)])
me_joint_4_object_1_single = bpy.data.meshes.new('Joint_4_Object_1_SINGLE')
me_joint_4_object_1_single.from_pydata([(12.03, 18.24, 0.0), (22.62, 18.24, 0.0), (22.54, 17.98, 0.0), (11.91, 18.2, -0.375), (22.74, 18.2, -0.375), (22.74, 18.2, -0.002929), (22.8, 18.06, 0.0), (22.74, 1.126, -0.375), (22.8, 1.271, 0.0), (22.54, 1.349, 0.0), (22.62, 1.093, 0.0), (12.03, 1.093, 0.0), (12.11, 1.349, 0.0), (11.85, 1.271, 0.0), (11.85, 18.06, 0.0), (12.11, 17.98, 0.0), (11.91, 18.2, -0.002929), (11.91, 1.126, -0.375), (11.91, 1.126, -0.002929), (22.74, 1.126, -0.002929)], [], [(0, 2, 1), (3, 0, 1), (4, 3, 1), (5, 4, 1), (5, 1, 2), (5, 2, 6), (4, 5, 6), (7, 4, 6), (8, 7, 6), (8, 6, 2), (8, 2, 9), (10, 8, 9), (11, 10, 9), (11, 9, 12), (13, 11, 12), (14, 13, 12), (14, 12, 15), (16, 14, 15), (0, 16, 15), (0, 15, 2), (16, 0, 3), (14, 16, 3), (13, 14, 3), (13, 3, 17), (13, 17, 18), (11, 13, 18), (11, 18, 17), (10, 11, 17), (10, 17, 7), (19, 10, 7), (19, 7, 8), (10, 19, 8)])
me_joint_4_object_1_single.materials.append(mat_joint_4_object_1_material_1)
me_joint_4_object_1_single.update()
me_joint_4_object_1_single.normals_split_custom_set([tuple(v) for v in zip(*[iter([1.0, -7.616e-06, -4.371e-08, 1.0, -3.761e-05, -4.371e-08, 1.0, 4.235e-05, -4.371e-08, 1.0, -3.912e-08, 1.198e-05, 1.0, 9.617e-07, -8.688e-08, 1.0, -5.549e-06, -6.155e-05, 1.0, -7.085e-06, -7.396e-05, 1.0, 8.815e-07, 1.024e-05, 1.0, -5.253e-06, -6.354e-05, 1.0, 4.353e-05, -6.268e-05, 1.0, -1.758e-06, -4.7e-05, 1.0, 5.146e-06, 2.044e-05, 1.0, -5.308e-05, -3.057e-05, 1.0, -3.377e-05, -2.974e-05, 1.0, 1.433e-05, -2.945e-05, 1.0, -4.476e-05, -6.125e-05, 1.0, 0.000127, -6.438e-05, 1.0, 6.855e-06, -6.219e-05, 1.0, 3.538e-05, -1.25e-05, 1.0, 3.502e-05, -2.896e-07, 1.0, 3.642e-05, 1.605e-05, 1.0, -2.231e-06, -5.344e-05, 1.0, -3.122e-06, -5.343e-05, 1.0, 1.184e-06, -5.344e-05, 1.0, 8.307e-06, -5.344e-05, 1.0, 2.976e-06, -5.345e-05, 1.0, -7.261e-07, -5.345e-05, 1.0, -4.928e-05, -4.371e-08, 1.0, 9.239e-07, -4.371e-08, 1.0, 4.193e-05, -4.371e-08, 1.0, 4.602e-05, -4.371e-08, 1.0, 4.338e-05, -4.371e-08, 1.0, -6.592e-05, -4.371e-08, 1.0, 1.657e-05, -4.371e-08, 1.0, 2.146e-05, -4.371e-08, 1.0, 5.013e-05, -4.371e-08, 1.0, 0.0, -4.371e-08, 1.0, -6.688e-05, -4.371e-08, 1.0, 5.787e-05, -4.371e-08, 1.0, 4.68e-05, -4.371e-08, 1.0, 4.307e-05, -4.371e-08, 1.0, 2.67e-05, -4.371e-08, 1.0, 3.809e-05, -4.371e-08, 1.0, 2.196e-05, -4.371e-08, 1.0, 6.72e-05, -4.371e-08, 1.0, 4.338e-05, -4.371e-08, 1.0, 6.613e-05, -4.371e-08, 1.0, 4.471e-05, -4.371e-08, 1.0, 2.722e-05, -4.371e-08, 1.0, -4.928e-05, -4.371e-08, 1.0, -2.557e-05, -4.371e-08, 1.0, 6.101e-05, 1.288e-05, 1.0, -2.584e-05, 1.434e-05, 1.0, 1.884e-05, 1.341e-05, 1.0, 0.0001041, 3.121e-05, 1.0, 5.415e-05, 2.997e-05, 1.0, -0.0001089, 2.996e-05, 1.0, -8.157e-05, -4.371e-08, 1.0, 0.0, -4.371e-08, 1.0, -5.102e-05, -4.371e-08, 1.0, -9.493e-06, 4.834e-06, 1.0, -9.507e-06, 5.764e-05, 1.0, -9.477e-06, 8.256e-05, 1.0, -1.46e-05, -1.976e-05, 1.0, -6.497e-06, -2.208e-05, 1.0, -8.672e-06, -5.916e-06, 1.0, -2.231e-06, 5.811e-07, 1.0, 3.204e-06, 5.7e-07, 1.0, 3.053e-06, 5.811e-07, 1.0, -1.443e-06, 5.811e-07, 1.0, -7.264e-07, 5.96e-07, 1.0, -4.202e-06, 5.811e-07, 1.0, 1.46e-05, -3.539e-05, 1.0, 8.672e-06, -1.753e-05, 1.0, 6.472e-06, 2.19e-05, 1.0, 1.21e-05, -6.281e-06, 1.0, -7.778e-05, -9.19e-06, 1.0, -7.354e-05, -9.055e-06, 1.0, 2.334e-05, 1.495e-05, 1.0, 2.335e-05, -1.76e-05, 1.0, 2.337e-05, 4.435e-05, 1.0, 6.529e-06, -7.179e-05, 1.0, -3.682e-06, 4.122e-05, 1.0, 3e-06, -3.272e-05, 1.0, 2.67e-06, -2.968e-05, 1.0, 4.353e-08, 3.933e-09, 1.0, 1.057e-05, -0.0001152, 1.0, -9.485e-06, 5.29e-05, 1.0, -1.9e-05, -2.319e-05, 1.0, -1.211e-05, -8.628e-05, 1.0, -2.599e-05, -7.736e-06, 1.0, -2.569e-05, 4.056e-05, 1.0, -2.463e-05, 4.47e-07, 1.0, 8.889e-05, -3.785e-05, 1.0, 8.851e-06, -4.056e-05, 1.0, 3.719e-05, -4.071e-05])] * 3)])
arm_armature = bpy.data.armatures.new('Armature')  # bones are not reproduced

# ---- objects
ob_armature = bpy.data.objects.new('Armature', arm_armature)
ob_joint_1_object_0_single = bpy.data.objects.new('Joint_1_Object_0_SINGLE', me_joint_1_object_0_single)
ob_joint_1_object_1_single = bpy.data.objects.new('Joint_1_Object_1_SINGLE', me_joint_1_object_1_single)
ob_joint_2_object_0_single = bpy.data.objects.new('Joint_2_Object_0_SINGLE', me_joint_2_object_0_single)
ob_joint_2_object_1_single = bpy.data.objects.new('Joint_2_Object_1_SINGLE', me_joint_2_object_1_single)
ob_joint_3_object_0_single = bpy.data.objects.new('Joint_3_Object_0_SINGLE', me_joint_3_object_0_single)
ob_joint_3_object_1_single = bpy.data.objects.new('Joint_3_Object_1_SINGLE', me_joint_3_object_1_single)
ob_joint_4_object_0_single = bpy.data.objects.new('Joint_4_Object_0_SINGLE', me_joint_4_object_0_single)
ob_joint_4_object_1_single = bpy.data.objects.new('Joint_4_Object_1_SINGLE', me_joint_4_object_1_single)

# ---- transforms, parenting, visibility, modifiers, constraints
ob_armature.location = (0.0, 0.0, 0.0)
ob_armature.rotation_euler = (1.571, -0.0, 0.0)
ob_joint_1_object_0_single.parent = ob_armature
ob_joint_1_object_0_single.location = (0.0, 0.0, 0.0)
_vg = ob_joint_1_object_0_single.vertex_groups.new(name='JOBJ_1')
_vg.add([0, 1, 2, 3, 4, 5], 1.0, 'REPLACE')
_m = ob_joint_1_object_0_single.modifiers.new('Armature', 'ARMATURE')
_m.object = ob_armature
ob_joint_1_object_1_single.parent = ob_armature
ob_joint_1_object_1_single.location = (0.0, 0.0, 0.0)
_vg = ob_joint_1_object_1_single.vertex_groups.new(name='JOBJ_1')
_vg.add([0, 1, 2, 3, 4, 5, 6, 7, 8, 9, 10, 11, 12, 13, 14, 15, 16, 17, 18, 19], 1.0, 'REPLACE')
_m = ob_joint_1_object_1_single.modifiers.new('Armature', 'ARMATURE')
_m.object = ob_armature
ob_joint_2_object_0_single.parent = ob_armature
ob_joint_2_object_0_single.location = (0.0, 0.0, 0.0)
_vg = ob_joint_2_object_0_single.vertex_groups.new(name='JOBJ_2')
_vg.add([0, 1, 2, 3, 4, 5], 1.0, 'REPLACE')
_m = ob_joint_2_object_0_single.modifiers.new('Armature', 'ARMATURE')
_m.object = ob_armature
ob_joint_2_object_1_single.parent = ob_armature
ob_joint_2_object_1_single.location = (0.0, 0.0, 0.0)
_vg = ob_joint_2_object_1_single.vertex_groups.new(name='JOBJ_2')
_vg.add([0, 1, 2, 3, 4, 5, 6, 7, 8, 9, 10, 11, 12, 13, 14, 15, 16, 17, 18, 19], 1.0, 'REPLACE')
_m = ob_joint_2_object_1_single.modifiers.new('Armature', 'ARMATURE')
_m.object = ob_armature
ob_joint_3_object_0_single.parent = ob_armature
ob_joint_3_object_0_single.location = (0.0, 0.0, 0.0)
_vg = ob_joint_3_object_0_single.vertex_groups.new(name='JOBJ_3')
_vg.add([0, 1, 2, 3, 4, 5], 1.0, 'REPLACE')
_m = ob_joint_3_object_0_single.modifiers.new('Armature', 'ARMATURE')
_m.object = ob_armature
ob_joint_3_object_1_single.parent = ob_armature
ob_joint_3_object_1_single.location = (0.0, 0.0, 0.0)
_vg = ob_joint_3_object_1_single.vertex_groups.new(name='JOBJ_3')
_vg.add([0, 1, 2, 3, 4, 5, 6, 7, 8, 9, 10, 11, 12, 13, 14, 15, 16, 17, 18, 19], 1.0, 'REPLACE')
_m = ob_joint_3_object_1_single.modifiers.new('Armature', 'ARMATURE')
_m.object = ob_armature
ob_joint_4_object_0_single.parent = ob_armature
ob_joint_4_object_0_single.location = (0.0, 0.0, 0.0)
_vg = ob_joint_4_object_0_single.vertex_groups.new(name='JOBJ_4')
_vg.add([0, 1, 2, 3, 4, 5], 1.0, 'REPLACE')
_m = ob_joint_4_object_0_single.modifiers.new('Armature', 'ARMATURE')
_m.object = ob_armature
ob_joint_4_object_1_single.parent = ob_armature
ob_joint_4_object_1_single.location = (0.0, 0.0, 0.0)
_vg = ob_joint_4_object_1_single.vertex_groups.new(name='JOBJ_4')
_vg.add([0, 1, 2, 3, 4, 5, 6, 7, 8, 9, 10, 11, 12, 13, 14, 15, 16, 17, 18, 19], 1.0, 'REPLACE')
_m = ob_joint_4_object_1_single.modifiers.new('Armature', 'ARMATURE')
_m.object = ob_armature

# ---- collection membership
col_collection.objects.link(ob_armature)
col_collection.objects.link(ob_joint_1_object_0_single)
col_collection.objects.link(ob_joint_1_object_1_single)
col_collection.objects.link(ob_joint_2_object_0_single)
col_collection.objects.link(ob_joint_2_object_1_single)
col_collection.objects.link(ob_joint_3_object_0_single)
col_collection.objects.link(ob_joint_3_object_1_single)
col_collection.objects.link(ob_joint_4_object_0_single)
col_collection.objects.link(ob_joint_4_object_1_single)

# ---- scene / render settings (as saved in the file)
scene.frame_start = 1; scene.frame_end = 145; scene.frame_set(16)
scene.render.engine = 'BLENDER_EEVEE_NEXT'
scene.render.fps = 60
scene.cycles.sampling_pattern = 'TABULATED_SOBOL'
scene.eevee.ray_tracing_options.trace_max_roughness = 0.0
bpy.context.view_layer.update()

# ---- added for rendering (the .blend has no active camera and no usable light): camera, sun
cam_auto = bpy.data.cameras.new('AutoCamera')
cam_auto.lens = 50.0
cam_auto.sensor_width = 36.0
cam_auto.clip_end = 1000.0
ob_auto_camera = bpy.data.objects.new('AutoCamera', cam_auto)
scene.collection.objects.link(ob_auto_camera)
ob_auto_camera.location = (45.1408, -54.8981, 45.7845)
ob_auto_camera.rotation_euler = (1.09748, -7.21219e-08, 0.694738)
scene.camera = ob_auto_camera
light_auto_sun = bpy.data.lights.new('AutoSun', 'SUN')
light_auto_sun.energy = 3.0
light_auto_sun.angle = 0.0523599
ob_auto_sun = bpy.data.objects.new('AutoSun', light_auto_sun)
scene.collection.objects.link(ob_auto_sun)
ob_auto_sun.rotation_euler = (0.872665, 0.174533, 0.523599)
bpy.context.view_layer.update()

